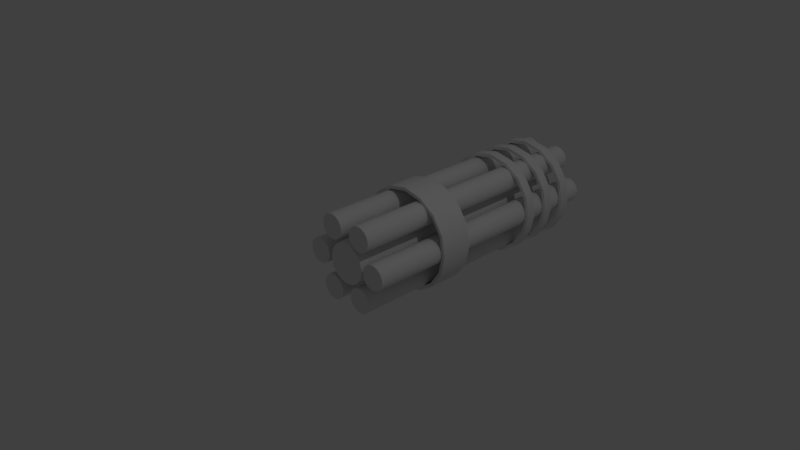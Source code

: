 # Source: TempChaingun.blend  (saved by Blender 2.79.0; exported with 4.5.12 LTS)
import bpy
from mathutils import Matrix  # noqa: F401  (used for matrix-valued properties, if any)

bpy.ops.wm.read_factory_settings(use_empty=True)
scene = bpy.context.scene
scene.name = 'Scene'

# ---- collections
col_collection_1 = bpy.data.collections.new('Collection 1'); scene.collection.children.link(col_collection_1)

# ---- node groups
ng_auto_smooth = bpy.data.node_groups.new('Auto Smooth', 'GeometryNodeTree')
_s = ng_auto_smooth.interface.new_socket(name='Geometry', in_out='OUTPUT', socket_type='NodeSocketGeometry')
_s = ng_auto_smooth.interface.new_socket(name='Geometry', in_out='INPUT', socket_type='NodeSocketGeometry')
_s = ng_auto_smooth.interface.new_socket(name='Angle', in_out='INPUT', socket_type='NodeSocketFloat')
_s.subtype = 'ANGLE'
_s.min_value = 0.0
_s.max_value = 3.142
ng_auto_smooth.is_modifier = True
_N = ng_auto_smooth.nodes; _L = ng_auto_smooth.links
n0 = _N.new('NodeGroupOutput'); n0.name = 'Group Output'; n0.location = (480, -100)
n1 = _N.new('NodeGroupInput'); n1.name = 'Group Input'; n1.location = (-420, -300)
n2 = _N.new('NodeGroupInput'); n2.name = 'Group Input.001'; n2.location = (-60, -100)
n3 = _N.new('GeometryNodeSetShadeSmooth'); n3.name = 'Set Shade Smooth'; n3.location = (120, -100)
n3.domain = 'EDGE'
n4 = _N.new('GeometryNodeSetShadeSmooth'); n4.name = 'Set Shade Smooth.001'; n4.location = (300, -100)
n5 = _N.new('GeometryNodeInputMeshEdgeAngle'); n5.name = 'Edge Angle'; n5.location = (-420, -220)
n6 = _N.new('GeometryNodeInputEdgeSmooth'); n6.name = 'Is Edge Smooth'; n6.location = (-60, -160)
n7 = _N.new('GeometryNodeInputShadeSmooth'); n7.name = 'Is Face Smooth'; n7.location = (-240, -340)
n8 = _N.new('FunctionNodeBooleanMath'); n8.name = 'Boolean Math'; n8.location = (-60, -220)
n9 = _N.new('FunctionNodeCompare'); n9.name = 'Compare'; n9.location = (-240, -180)
n9.operation = 'LESS_EQUAL'
_L.new(n5.outputs[0], n9.inputs[0])
_L.new(n4.outputs[0], n0.inputs[0])
_L.new(n1.outputs[1], n9.inputs[1])
_L.new(n9.outputs[0], n8.inputs[0])
_L.new(n7.outputs[0], n8.inputs[1])
_L.new(n2.outputs[0], n3.inputs[0])
_L.new(n6.outputs[0], n3.inputs[1])
_L.new(n3.outputs[0], n4.inputs[0])
_L.new(n8.outputs[0], n3.inputs[2])
n0.is_active_output = True

# ---- world
world_world = bpy.data.worlds.new('World'); scene.world = world_world
world_world.color = (0.05088, 0.05088, 0.05088)
world_world.use_sun_shadow = False
world_world.sun_shadow_jitter_overblur = 0.0
world_world.cycles.sampling_method = 'MANUAL'

# ---- cameras
cam_camera = bpy.data.cameras.new('Camera')
cam_camera.clip_end = 100.0
cam_camera.lens = 35.0
cam_camera.sensor_width = 32.0
cam_camera.sensor_height = 18.0
cam_camera.ortho_scale = 7.314
cam_camera.dof.focus_distance = 0.0
cam_camera.dof.aperture_fstop = 128.0

# ---- lights
light_lamp = bpy.data.lights.new('Lamp', 'POINT')
light_lamp.transmission_factor = 0.0
light_lamp.cutoff_distance = 30.0
light_lamp.energy = 100.0
light_lamp.shadow_buffer_clip_start = 1.001
light_lamp.shadow_soft_size = 0.1
light_lamp.shadow_maximum_resolution = 0.006
light_lamp.use_absolute_resolution = True

# ---- meshes
me_cylinder = bpy.data.meshes.new('Cylinder')
me_cylinder.from_pydata([(-0.2515, -0.3904, 0.4357), (-0.2515, 3.509, 0.6125), (-0.2515, -0.3904, 0.6125), (-0.2008, 3.509, 0.5582), (-0.1839, -0.3904, 0.599), (-0.1265, 3.509, 0.5607), (-0.1265, -0.3904, 0.5607), (-0.129, 3.509, 0.4864), (-0.08817, -0.3904, 0.5033), (-0.07472, 3.509, 0.4357), (-0.07472, -0.3904, 0.4357), (-0.129, 3.509, 0.3849), (-0.08817, -0.3904, 0.368), (-0.1265, 3.509, 0.3106), (-0.1265, -0.3904, 0.3106), (-0.2008, 3.509, 0.3131), (-0.1839, -0.3904, 0.2723), (-0.2515, 3.509, 0.2588), (-0.2515, -0.3904, 0.2588), (-0.3023, 3.509, 0.3131), (-0.3192, -0.3904, 0.2723), (-0.3765, 3.509, 0.3106), (-0.3765, -0.3904, 0.3106), (-0.374, 3.509, 0.3849), (-0.4149, -0.3904, 0.368), (-0.4283, 3.509, 0.4357), (-0.4283, -0.3904, 0.4357), (-0.374, 3.509, 0.4864), (-0.4149, -0.3904, 0.5033), (-0.3765, 3.509, 0.5607), (-0.3765, -0.3904, 0.5607), (-0.3023, 3.509, 0.5582), (-0.3192, -0.3904, 0.599), (-0.2515, 3.509, 0.5683), (-0.1839, 3.509, 0.599), (-0.1578, 3.509, 0.5294), (-0.08817, 3.509, 0.5033), (-0.1189, 3.509, 0.4357), (-0.08817, 3.509, 0.368), (-0.1578, 3.509, 0.3419), (-0.1839, 3.509, 0.2723), (-0.2515, 3.509, 0.303), (-0.3192, 3.509, 0.2723), (-0.3453, 3.509, 0.3419), (-0.4149, 3.509, 0.368), (-0.3841, 3.509, 0.4357), (-0.4149, 3.509, 0.5033), (-0.3453, 3.509, 0.5294), (-0.3192, 3.509, 0.599), (-0.2515, -0.2735, 0.4357), (-0.2008, -0.2735, 0.5582), (-0.129, -0.2735, 0.4864), (-0.129, -0.2735, 0.3849), (-0.2008, -0.2735, 0.3131), (-0.3023, -0.2735, 0.3131), (-0.374, -0.2735, 0.3849), (-0.374, -0.2735, 0.4864), (-0.3023, -0.2735, 0.5582), (-0.2515, -0.2735, 0.5683), (-0.1578, -0.2735, 0.5294), (-0.1189, -0.2735, 0.4357), (-0.1578, -0.2735, 0.3419), (-0.2515, -0.2735, 0.303), (-0.3453, -0.2735, 0.3419), (-0.3841, -0.2735, 0.4357), (-0.3453, -0.2735, 0.5294), (0.2515, -0.3904, 0.4357), (0.4046, 3.509, 0.5241), (0.4046, -0.3904, 0.5241), (0.383, 3.509, 0.453), (0.4268, -0.3904, 0.4587), (0.4223, 3.509, 0.3899), (0.4223, -0.3904, 0.3899), (0.3567, 3.509, 0.3549), (0.3918, -0.3904, 0.328), (0.3399, 3.509, 0.2825), (0.3399, -0.3904, 0.2825), (0.2688, 3.509, 0.3042), (0.2746, -0.3904, 0.2604), (0.2058, 3.509, 0.2649), (0.2058, -0.3904, 0.2649), (0.1708, 3.509, 0.3304), (0.1439, -0.3904, 0.2954), (0.0984, 3.509, 0.3472), (0.0984, -0.3904, 0.3472), (0.12, 3.509, 0.4183), (0.07623, -0.3904, 0.4126), (0.08074, 3.509, 0.4814), (0.08074, -0.3904, 0.4814), (0.1463, 3.509, 0.5164), (0.1113, -0.3904, 0.5433), (0.1631, 3.509, 0.5888), (0.1631, -0.3904, 0.5888), (0.2342, 3.509, 0.5671), (0.2284, -0.3904, 0.6109), (0.2973, 3.509, 0.6064), (0.2973, -0.3904, 0.6064), (0.3323, 3.509, 0.5409), (0.3592, -0.3904, 0.5759), (0.3664, 3.509, 0.502), (0.4268, 3.509, 0.4587), (0.3796, 3.509, 0.4013), (0.3918, 3.509, 0.328), (0.3178, 3.509, 0.3208), (0.2746, 3.509, 0.2604), (0.2172, 3.509, 0.3076), (0.1439, 3.509, 0.2954), (0.1367, 3.509, 0.3693), (0.07623, 3.509, 0.4126), (0.1234, 3.509, 0.47), (0.1113, 3.509, 0.5433), (0.1852, 3.509, 0.5505), (0.2284, 3.509, 0.6109), (0.2858, 3.509, 0.5637), (0.3592, 3.509, 0.5759), (0.2515, -0.2735, 0.4357), (0.383, -0.2735, 0.453), (0.3567, -0.2735, 0.3549), (0.2688, -0.2735, 0.3042), (0.1708, -0.2735, 0.3304), (0.12, -0.2735, 0.4183), (0.1463, -0.2735, 0.5164), (0.2342, -0.2735, 0.5671), (0.3323, -0.2735, 0.5409), (0.3664, -0.2735, 0.502), (0.3796, -0.2735, 0.4013), (0.3178, -0.2735, 0.3208), (0.2172, -0.2735, 0.3076), (0.1367, -0.2735, 0.3693), (0.1234, -0.2735, 0.47), (0.1852, -0.2735, 0.5505), (0.2858, -0.2735, 0.5637), (0.503, -0.3904, 5.622e-07), (0.6562, 3.509, -0.0884), (0.6562, -0.3904, -0.0884), (0.5838, 3.509, -0.1052), (0.6107, -0.3904, -0.1403), (0.5488, 3.509, -0.1708), (0.5488, -0.3904, -0.1708), (0.4857, 3.509, -0.1315), (0.48, -0.3904, -0.1753), (0.4146, 3.509, -0.1531), (0.4146, -0.3904, -0.1531), (0.3978, 3.509, -0.08073), (0.3628, -0.3904, -0.1076), (0.3323, 3.509, -0.04576), (0.3323, -0.3904, -0.04576), (0.3716, 3.509, 0.01731), (0.3278, -0.3904, 0.02308), (0.3499, 3.509, 0.0884), (0.3499, -0.3904, 0.0884), (0.4223, 3.509, 0.1052), (0.3954, -0.3904, 0.1403), (0.4573, 3.509, 0.1708), (0.4573, -0.3904, 0.1708), (0.5204, 3.509, 0.1315), (0.5261, -0.3904, 0.1753), (0.5915, 3.509, 0.1531), (0.5915, -0.3904, 0.1531), (0.6083, 3.509, 0.08073), (0.6433, -0.3904, 0.1076), (0.6738, 3.509, 0.04576), (0.6738, -0.3904, 0.04576), (0.6345, 3.509, -0.01731), (0.6783, -0.3904, -0.02308), (0.6179, 3.509, -0.0663), (0.6107, 3.509, -0.1403), (0.5374, 3.509, -0.1281), (0.48, 3.509, -0.1753), (0.4367, 3.509, -0.1148), (0.3628, 3.509, -0.1076), (0.375, 3.509, -0.03432), (0.3278, 3.509, 0.02308), (0.3882, 3.509, 0.06631), (0.3954, 3.509, 0.1403), (0.4687, 3.509, 0.1281), (0.5261, 3.509, 0.1753), (0.5694, 3.509, 0.1148), (0.6433, 3.509, 0.1076), (0.6311, 3.509, 0.03432), (0.6783, 3.509, -0.02308), (0.503, -0.2735, 1.034e-06), (0.5838, -0.2735, -0.1052), (0.4857, -0.2735, -0.1315), (0.3978, -0.2735, -0.08073), (0.3716, -0.2735, 0.01731), (0.4223, -0.2735, 0.1052), (0.5204, -0.2735, 0.1315), (0.6083, -0.2735, 0.08073), (0.6345, -0.2735, -0.01731), (0.6179, -0.2735, -0.0663), (0.5374, -0.2735, -0.1281), (0.4367, -0.2735, -0.1148), (0.375, -0.2735, -0.03432), (0.3882, -0.2735, 0.06631), (0.4687, -0.2735, 0.1281), (0.5694, -0.2735, 0.1148), (0.6311, -0.2735, 0.03432), (0.2515, -0.3904, -0.4357), (0.2515, 3.509, -0.6125), (0.2515, -0.3904, -0.6125), (0.2008, 3.509, -0.5582), (0.1839, -0.3904, -0.599), (0.1265, 3.509, -0.5607), (0.1265, -0.3904, -0.5607), (0.129, 3.509, -0.4864), (0.08817, -0.3904, -0.5033), (0.07472, 3.509, -0.4357), (0.07472, -0.3904, -0.4357), (0.129, 3.509, -0.3849), (0.08817, -0.3904, -0.368), (0.1265, 3.509, -0.3106), (0.1265, -0.3904, -0.3106), (0.2008, 3.509, -0.3131), (0.1839, -0.3904, -0.2723), (0.2515, 3.509, -0.2588), (0.2515, -0.3904, -0.2588), (0.3023, 3.509, -0.3131), (0.3192, -0.3904, -0.2723), (0.3765, 3.509, -0.3106), (0.3765, -0.3904, -0.3106), (0.374, 3.509, -0.3849), (0.4149, -0.3904, -0.368), (0.4283, 3.509, -0.4357), (0.4283, -0.3904, -0.4357), (0.374, 3.509, -0.4864), (0.4149, -0.3904, -0.5033), (0.3765, 3.509, -0.5607), (0.3765, -0.3904, -0.5607), (0.3023, 3.509, -0.5582), (0.3192, -0.3904, -0.599), (0.2515, 3.509, -0.5683), (0.1839, 3.509, -0.599), (0.1578, 3.509, -0.5294), (0.08817, 3.509, -0.5033), (0.1189, 3.509, -0.4357), (0.08817, 3.509, -0.368), (0.1578, 3.509, -0.3419), (0.1839, 3.509, -0.2723), (0.2515, 3.509, -0.303), (0.3192, 3.509, -0.2723), (0.3453, 3.509, -0.3419), (0.4149, 3.509, -0.368), (0.3841, 3.509, -0.4357), (0.4149, 3.509, -0.5033), (0.3453, 3.509, -0.5294), (0.3192, 3.509, -0.599), (0.2515, -0.2735, -0.4357), (0.2008, -0.2735, -0.5582), (0.129, -0.2735, -0.4864), (0.129, -0.2735, -0.3849), (0.2008, -0.2735, -0.3131), (0.3023, -0.2735, -0.3131), (0.374, -0.2735, -0.3849), (0.374, -0.2735, -0.4864), (0.3023, -0.2735, -0.5582), (0.2515, -0.2735, -0.5683), (0.1578, -0.2735, -0.5294), (0.1189, -0.2735, -0.4357), (0.1578, -0.2735, -0.3419), (0.2515, -0.2735, -0.303), (0.3453, -0.2735, -0.3419), (0.3841, -0.2735, -0.4357), (0.3453, -0.2735, -0.5294), (-0.2515, -0.3904, -0.4357), (-0.4046, 3.509, -0.5241), (-0.4046, -0.3904, -0.5241), (-0.383, 3.509, -0.453), (-0.4268, -0.3904, -0.4587), (-0.4223, 3.509, -0.3899), (-0.4223, -0.3904, -0.3899), (-0.3567, 3.509, -0.3549), (-0.3918, -0.3904, -0.328), (-0.3399, 3.509, -0.2825), (-0.3399, -0.3904, -0.2825), (-0.2688, 3.509, -0.3042), (-0.2746, -0.3904, -0.2604), (-0.2058, 3.509, -0.2649), (-0.2058, -0.3904, -0.2649), (-0.1708, 3.509, -0.3304), (-0.1439, -0.3904, -0.2954), (-0.0984, 3.509, -0.3472), (-0.0984, -0.3904, -0.3472), (-0.12, 3.509, -0.4183), (-0.07623, -0.3904, -0.4126), (-0.08074, 3.509, -0.4814), (-0.08074, -0.3904, -0.4814), (-0.1463, 3.509, -0.5164), (-0.1113, -0.3904, -0.5433), (-0.1631, 3.509, -0.5888), (-0.1631, -0.3904, -0.5888), (-0.2342, 3.509, -0.5671), (-0.2284, -0.3904, -0.6109), (-0.2973, 3.509, -0.6064), (-0.2973, -0.3904, -0.6064), (-0.3323, 3.509, -0.5409), (-0.3592, -0.3904, -0.5759), (-0.3664, 3.509, -0.502), (-0.4268, 3.509, -0.4587), (-0.3796, 3.509, -0.4013), (-0.3918, 3.509, -0.328), (-0.3178, 3.509, -0.3208), (-0.2746, 3.509, -0.2604), (-0.2172, 3.509, -0.3076), (-0.1439, 3.509, -0.2954), (-0.1367, 3.509, -0.3693), (-0.07623, 3.509, -0.4126), (-0.1234, 3.509, -0.47), (-0.1113, 3.509, -0.5433), (-0.1852, 3.509, -0.5505), (-0.2284, 3.509, -0.6109), (-0.2858, 3.509, -0.5637), (-0.3592, 3.509, -0.5759), (-0.2515, -0.2735, -0.4357), (-0.383, -0.2735, -0.453), (-0.3567, -0.2735, -0.3549), (-0.2688, -0.2735, -0.3042), (-0.1708, -0.2735, -0.3304), (-0.12, -0.2735, -0.4183), (-0.1463, -0.2735, -0.5164), (-0.2342, -0.2735, -0.5671), (-0.3323, -0.2735, -0.5409), (-0.3664, -0.2735, -0.502), (-0.3796, -0.2735, -0.4013), (-0.3178, -0.2735, -0.3208), (-0.2172, -0.2735, -0.3076), (-0.1367, -0.2735, -0.3693), (-0.1234, -0.2735, -0.47), (-0.1852, -0.2735, -0.5505), (-0.2858, -0.2735, -0.5637), (-0.503, -0.3904, -4.947e-07), (-0.6562, 3.509, 0.0884), (-0.6562, -0.3904, 0.0884), (-0.5838, 3.509, 0.1052), (-0.6107, -0.3904, 0.1403), (-0.5488, 3.509, 0.1708), (-0.5488, -0.3904, 0.1708), (-0.4857, 3.509, 0.1315), (-0.48, -0.3904, 0.1753), (-0.4146, 3.509, 0.1531), (-0.4146, -0.3904, 0.1531), (-0.3978, 3.509, 0.08073), (-0.3628, -0.3904, 0.1076), (-0.3323, 3.509, 0.04576), (-0.3323, -0.3904, 0.04576), (-0.3716, 3.509, -0.01731), (-0.3278, -0.3904, -0.02308), (-0.3499, 3.509, -0.0884), (-0.3499, -0.3904, -0.0884), (-0.4223, 3.509, -0.1052), (-0.3954, -0.3904, -0.1403), (-0.4573, 3.509, -0.1708), (-0.4573, -0.3904, -0.1708), (-0.5204, 3.509, -0.1315), (-0.5261, -0.3904, -0.1753), (-0.5915, 3.509, -0.1531), (-0.5915, -0.3904, -0.1531), (-0.6083, 3.509, -0.08073), (-0.6433, -0.3904, -0.1076), (-0.6738, 3.509, -0.04576), (-0.6738, -0.3904, -0.04576), (-0.6345, 3.509, 0.01731), (-0.6783, -0.3904, 0.02308), (-0.6179, 3.509, 0.0663), (-0.6107, 3.509, 0.1403), (-0.5374, 3.509, 0.1281), (-0.48, 3.509, 0.1753), (-0.4367, 3.509, 0.1148), (-0.3628, 3.509, 0.1076), (-0.375, 3.509, 0.03432), (-0.3278, 3.509, -0.02308), (-0.3882, 3.509, -0.06631), (-0.3954, 3.509, -0.1403), (-0.4687, 3.509, -0.1281), (-0.5261, 3.509, -0.1753), (-0.5694, 3.509, -0.1148), (-0.6433, 3.509, -0.1076), (-0.6311, 3.509, -0.03432), (-0.6783, 3.509, 0.02308), (-0.503, -0.2735, -9.67e-07), (-0.5838, -0.2735, 0.1052), (-0.4857, -0.2735, 0.1315), (-0.3978, -0.2735, 0.08073), (-0.3716, -0.2735, -0.01731), (-0.4223, -0.2735, -0.1052), (-0.5204, -0.2735, -0.1315), (-0.6083, -0.2735, -0.08073), (-0.6345, -0.2735, 0.01731), (-0.6179, -0.2735, 0.0663), (-0.5374, -0.2735, 0.1281), (-0.4367, -0.2735, 0.1148), (-0.375, -0.2735, 0.03432), (-0.3882, -0.2735, -0.06631), (-0.4687, -0.2735, -0.1281), (-0.5694, -0.2735, -0.1148), (-0.6311, -0.2735, -0.03432), (1.072e-07, 3.357, 5.804e-08), (1.072e-07, -0.3841, 2.352e-08), (1.072e-07, 3.357, 0.2896), (1.072e-07, -0.3841, 0.2896), (0.1108, 3.357, 0.2676), (0.1108, -0.3841, 0.2676), (0.2048, 3.357, 0.2048), (0.2048, -0.3841, 0.2048), (0.2676, 3.357, 0.1108), (0.2676, -0.3841, 0.1108), (0.2896, 3.357, 2.352e-08), (0.2896, -0.3841, -1.101e-08), (0.2676, 3.357, -0.1108), (0.2676, -0.3841, -0.1108), (0.2048, 3.357, -0.2048), (0.2048, -0.3841, -0.2048), (0.1108, 3.357, -0.2676), (0.1108, -0.3841, -0.2676), (1.509e-07, 3.357, -0.2896), (1.509e-07, -0.3841, -0.2896), (-0.1108, 3.357, -0.2676), (-0.1108, -0.3841, -0.2676), (-0.2048, 3.357, -0.2048), (-0.2048, -0.3841, -0.2048), (-0.2676, 3.357, -0.1108), (-0.2676, -0.3841, -0.1108), (-0.2896, 3.357, 5.804e-08), (-0.2896, -0.3841, 2.352e-08), (-0.2676, 3.357, 0.1108), (-0.2676, -0.3841, 0.1108), (-0.2048, 3.357, 0.2048), (-0.2048, -0.3841, 0.2048), (-0.1108, 3.357, 0.2676), (-0.1108, -0.3841, 0.2676), (-1.431e-07, 2.68, 0.6902), (-1.493e-07, 2.825, 0.6902), (-1.493e-07, 3.203, 0.6902), (-1.431e-07, 3.057, 0.6902), (0.2641, 3.203, 0.6377), (0.2641, 3.057, 0.6377), (0.4881, 3.203, 0.4881), (0.4881, 3.057, 0.4881), (0.6377, 3.203, 0.2641), (0.6807, 3.057, 0.282), (0.7368, 3.203, 7.47e-09), (0.7368, 3.057, -1.65e-07), (0.6807, 3.203, -0.282), (0.6807, 3.057, -0.282), (0.521, 3.203, -0.521), (0.521, 3.057, -0.521), (0.282, 3.203, -0.6807), (0.282, 3.057, -0.6807), (1.532e-07, 3.203, -0.7368), (1.532e-07, 3.057, -0.7368), (-0.282, 3.203, -0.6807), (-0.282, 3.057, -0.6807), (-0.521, 3.203, -0.521), (-0.521, 3.057, -0.521), (-0.6807, 3.203, -0.282), (-0.6807, 3.057, -0.282), (-0.7368, 3.203, 1.127e-07), (-0.7368, 3.057, -4.482e-08), (-0.6807, 3.203, 0.282), (-0.6807, 3.057, 0.282), (-0.521, 3.203, 0.521), (-0.521, 3.057, 0.521), (-0.282, 3.203, 0.6807), (-0.282, 3.057, 0.6807), (0.521, 3.203, 0.521), (0.6807, 3.203, 0.282), (0.521, 3.057, 0.521), (0.282, 3.057, 0.6807), (0.282, 3.203, 0.6807), (-1.419e-07, 3.057, 0.7368), (-1.419e-07, 3.203, 0.7368), (0.6377, 3.057, 0.2641), (0.6902, 3.203, 1.244e-08), (0.6902, 3.057, -1.612e-07), (0.6377, 3.203, -0.2641), (0.6377, 3.057, -0.2641), (0.4881, 3.203, -0.4881), (0.4881, 3.057, -0.4881), (0.2641, 3.203, -0.6377), (0.2641, 3.057, -0.6377), (9.101e-08, 3.203, -0.6902), (2.092e-07, 3.057, -0.6902), (-0.2641, 3.203, -0.6377), (-0.2641, 3.057, -0.6377), (-0.4881, 3.203, -0.4881), (-0.4881, 3.057, -0.4881), (-0.6377, 3.203, -0.2641), (-0.6377, 3.057, -0.2641), (-0.6902, 3.203, 9.281e-08), (-0.6902, 3.057, -3.111e-08), (-0.6377, 3.203, 0.2641), (-0.6377, 3.057, 0.2641), (-0.4881, 3.203, 0.4881), (-0.4881, 3.057, 0.4881), (-0.2641, 3.203, 0.6377), (-0.2641, 3.057, 0.6377), (0.2641, 2.825, 0.6377), (0.2641, 2.68, 0.6377), (0.4881, 2.825, 0.4881), (0.4881, 2.68, 0.4881), (0.6377, 2.825, 0.2641), (0.6807, 2.68, 0.282), (0.7368, 2.825, 7.47e-09), (0.7368, 2.68, -1.65e-07), (0.6807, 2.825, -0.282), (0.6807, 2.68, -0.282), (0.521, 2.825, -0.521), (0.521, 2.68, -0.521), (0.282, 2.825, -0.6807), (0.282, 2.68, -0.6807), (1.532e-07, 2.825, -0.7368), (1.532e-07, 2.68, -0.7368), (-0.282, 2.825, -0.6807), (-0.282, 2.68, -0.6807), (-0.521, 2.825, -0.521), (-0.521, 2.68, -0.521), (-0.6807, 2.825, -0.282), (-0.6807, 2.68, -0.282), (-0.7368, 2.825, 1.127e-07), (-0.7368, 2.68, -4.482e-08), (-0.6807, 2.825, 0.282), (-0.6807, 2.68, 0.282), (-0.521, 2.825, 0.521), (-0.521, 2.68, 0.521), (-0.282, 2.825, 0.6807), (-0.282, 2.68, 0.6807), (0.521, 2.825, 0.521), (0.6807, 2.825, 0.282), (0.521, 2.68, 0.521), (0.282, 2.68, 0.6807), (0.282, 2.825, 0.6807), (-1.419e-07, 2.68, 0.7368), (-1.419e-07, 2.825, 0.7368), (0.6377, 2.68, 0.2641), (0.6902, 2.825, 1.244e-08), (0.6902, 2.68, -1.612e-07), (0.6377, 2.825, -0.2641), (0.6377, 2.68, -0.2641), (0.4881, 2.825, -0.4881), (0.4881, 2.68, -0.4881), (0.2641, 2.825, -0.6377), (0.2641, 2.68, -0.6377), (9.101e-08, 2.825, -0.6902), (2.092e-07, 2.68, -0.6902), (-0.2641, 2.825, -0.6377), (-0.2641, 2.68, -0.6377), (-0.4881, 2.825, -0.4881), (-0.4881, 2.68, -0.4881), (-0.6377, 2.825, -0.2641), (-0.6377, 2.68, -0.2641), (-0.6902, 2.825, 9.281e-08), (-0.6902, 2.68, -3.111e-08), (-0.6377, 2.825, 0.2641), (-0.6377, 2.68, 0.2641), (-0.4881, 2.825, 0.4881), (-0.4881, 2.68, 0.4881), (-0.2641, 2.825, 0.6377), (-0.2641, 2.68, 0.6377), (-1.431e-07, 2.303, 0.6902), (-1.493e-07, 2.448, 0.6902), (0.2641, 2.448, 0.6377), (0.2641, 2.303, 0.6377), (0.4881, 2.448, 0.4881), (0.4881, 2.303, 0.4881), (0.6377, 2.448, 0.2641), (0.6807, 2.303, 0.282), (0.7368, 2.448, 7.47e-09), (0.7368, 2.303, -1.65e-07), (0.6807, 2.448, -0.282), (0.6807, 2.303, -0.282), (0.521, 2.448, -0.521), (0.521, 2.303, -0.521), (0.282, 2.448, -0.6807), (0.282, 2.303, -0.6807), (1.532e-07, 2.448, -0.7368), (1.532e-07, 2.303, -0.7368), (-0.282, 2.448, -0.6807), (-0.282, 2.303, -0.6807), (-0.521, 2.448, -0.521), (-0.521, 2.303, -0.521), (-0.6807, 2.448, -0.282), (-0.6807, 2.303, -0.282), (-0.7368, 2.448, 1.127e-07), (-0.7368, 2.303, -4.482e-08), (-0.6807, 2.448, 0.282), (-0.6807, 2.303, 0.282), (-0.521, 2.448, 0.521), (-0.521, 2.303, 0.521), (-0.282, 2.448, 0.6807), (-0.282, 2.303, 0.6807), (0.521, 2.448, 0.521), (0.6807, 2.448, 0.282), (0.521, 2.303, 0.521), (0.282, 2.303, 0.6807), (0.282, 2.448, 0.6807), (-1.419e-07, 2.303, 0.7368), (-1.419e-07, 2.448, 0.7368), (0.6377, 2.303, 0.2641), (0.6902, 2.448, 1.244e-08), (0.6902, 2.303, -1.612e-07), (0.6377, 2.448, -0.2641), (0.6377, 2.303, -0.2641), (0.4881, 2.448, -0.4881), (0.4881, 2.303, -0.4881), (0.2641, 2.448, -0.6377), (0.2641, 2.303, -0.6377), (9.101e-08, 2.448, -0.6902), (2.092e-07, 2.303, -0.6902), (-0.2641, 2.448, -0.6377), (-0.2641, 2.303, -0.6377), (-0.4881, 2.448, -0.4881), (-0.4881, 2.303, -0.4881), (-0.6377, 2.448, -0.2641), (-0.6377, 2.303, -0.2641), (-0.6902, 2.448, 9.281e-08), (-0.6902, 2.303, -3.111e-08), (-0.6377, 2.448, 0.2641), (-0.6377, 2.303, 0.2641), (-0.4881, 2.448, 0.4881), (-0.4881, 2.303, 0.4881), (-0.2641, 2.448, 0.6377), (-0.2641, 2.303, 0.6377), (-1.431e-07, 0.6314, 0.6902), (-1.493e-07, 1.101, 0.6902), (0.2641, 1.101, 0.6377), (0.2641, 0.6314, 0.6377), (0.4881, 1.101, 0.4881), (0.4881, 0.6314, 0.4881), (0.6377, 1.101, 0.2641), (0.6807, 0.6314, 0.282), (0.7368, 1.101, 7.47e-09), (0.7368, 0.6314, -1.65e-07), (0.6807, 1.101, -0.282), (0.6807, 0.6314, -0.282), (0.521, 1.101, -0.521), (0.521, 0.6314, -0.521), (0.282, 1.101, -0.6807), (0.282, 0.6314, -0.6807), (1.532e-07, 1.101, -0.7368), (1.532e-07, 0.6314, -0.7368), (-0.282, 1.101, -0.6807), (-0.282, 0.6314, -0.6807), (-0.521, 1.101, -0.521), (-0.521, 0.6314, -0.521), (-0.6807, 1.101, -0.282), (-0.6807, 0.6314, -0.282), (-0.7368, 1.101, 1.127e-07), (-0.7368, 0.6314, -4.482e-08), (-0.6807, 1.101, 0.282), (-0.6807, 0.6314, 0.282), (-0.521, 1.101, 0.521), (-0.521, 0.6314, 0.521), (-0.282, 1.101, 0.6807), (-0.282, 0.6314, 0.6807), (0.521, 1.101, 0.521), (0.6807, 1.101, 0.282), (0.521, 0.6314, 0.521), (0.282, 0.6314, 0.6807), (0.282, 1.101, 0.6807), (-1.419e-07, 0.6314, 0.7368), (-1.419e-07, 1.101, 0.7368), (0.6377, 0.6314, 0.2641), (0.6902, 1.101, 1.244e-08), (0.6902, 0.6314, -1.612e-07), (0.6377, 1.101, -0.2641), (0.6377, 0.6314, -0.2641), (0.4881, 1.101, -0.4881), (0.4881, 0.6314, -0.4881), (0.2641, 1.101, -0.6377), (0.2641, 0.6314, -0.6377), (9.101e-08, 1.101, -0.6902), (2.092e-07, 0.6314, -0.6902), (-0.2641, 1.101, -0.6377), (-0.2641, 0.6314, -0.6377), (-0.4881, 1.101, -0.4881), (-0.4881, 0.6314, -0.4881), (-0.6377, 1.101, -0.2641), (-0.6377, 0.6314, -0.2641), (-0.6902, 1.101, 9.281e-08), (-0.6902, 0.6314, -3.111e-08), (-0.6377, 1.101, 0.2641), (-0.6377, 0.6314, 0.2641), (-0.4881, 1.101, 0.4881), (-0.4881, 0.6314, 0.4881), (-0.2641, 1.101, 0.6377), (-0.2641, 0.6314, 0.6377)], [], [(0, 6, 4, 2), (15, 41, 62, 53), (1, 2, 4, 34), (34, 4, 6, 5), (0, 10, 8, 6), (47, 31, 57, 65), (5, 6, 8, 36), (36, 8, 10, 9), (0, 14, 12, 10), (39, 15, 53, 61), (9, 10, 12, 38), (38, 12, 14, 13), (0, 18, 16, 14), (27, 47, 65, 56), (13, 14, 16, 40), (40, 16, 18, 17), (0, 22, 20, 18), (11, 39, 61, 52), (17, 18, 20, 42), (42, 20, 22, 21), (0, 26, 24, 22), (45, 27, 56, 64), (21, 22, 24, 44), (44, 24, 26, 25), (0, 30, 28, 26), (37, 11, 52, 60), (25, 26, 28, 46), (46, 28, 30, 29), (0, 2, 32, 30), (29, 30, 32, 48), (48, 32, 2, 1), (23, 45, 64, 55), (3, 33, 1, 34), (35, 3, 34, 5), (7, 35, 5, 36), (37, 7, 36, 9), (11, 37, 9, 38), (39, 11, 38, 13), (15, 39, 13, 40), (41, 15, 40, 17), (19, 41, 17, 42), (43, 19, 42, 21), (23, 43, 21, 44), (45, 23, 44, 25), (27, 45, 25, 46), (47, 27, 46, 29), (31, 47, 29, 48), (33, 31, 48, 1), (51, 60, 49, 59), (52, 61, 49, 60), (53, 62, 49, 61), (54, 63, 49, 62), (55, 64, 49, 63), (56, 65, 49, 64), (57, 58, 49, 65), (50, 59, 49, 58), (33, 3, 50, 58), (31, 33, 58, 57), (41, 19, 54, 62), (3, 35, 59, 50), (19, 43, 63, 54), (35, 7, 51, 59), (43, 23, 55, 63), (7, 37, 60, 51), (66, 72, 70, 68), (81, 107, 128, 119), (67, 68, 70, 100), (100, 70, 72, 71), (66, 76, 74, 72), (113, 97, 123, 131), (71, 72, 74, 102), (102, 74, 76, 75), (66, 80, 78, 76), (105, 81, 119, 127), (75, 76, 78, 104), (104, 78, 80, 79), (66, 84, 82, 80), (93, 113, 131, 122), (79, 80, 82, 106), (106, 82, 84, 83), (66, 88, 86, 84), (77, 105, 127, 118), (83, 84, 86, 108), (108, 86, 88, 87), (66, 92, 90, 88), (111, 93, 122, 130), (87, 88, 90, 110), (110, 90, 92, 91), (66, 96, 94, 92), (103, 77, 118, 126), (91, 92, 94, 112), (112, 94, 96, 95), (66, 68, 98, 96), (95, 96, 98, 114), (114, 98, 68, 67), (89, 111, 130, 121), (69, 99, 67, 100), (101, 69, 100, 71), (73, 101, 71, 102), (103, 73, 102, 75), (77, 103, 75, 104), (105, 77, 104, 79), (81, 105, 79, 106), (107, 81, 106, 83), (85, 107, 83, 108), (109, 85, 108, 87), (89, 109, 87, 110), (111, 89, 110, 91), (93, 111, 91, 112), (113, 93, 112, 95), (97, 113, 95, 114), (99, 97, 114, 67), (117, 126, 115, 125), (118, 127, 115, 126), (119, 128, 115, 127), (120, 129, 115, 128), (121, 130, 115, 129), (122, 131, 115, 130), (123, 124, 115, 131), (116, 125, 115, 124), (99, 69, 116, 124), (97, 99, 124, 123), (107, 85, 120, 128), (69, 101, 125, 116), (85, 109, 129, 120), (101, 73, 117, 125), (109, 89, 121, 129), (73, 103, 126, 117), (132, 138, 136, 134), (147, 173, 194, 185), (133, 134, 136, 166), (166, 136, 138, 137), (132, 142, 140, 138), (179, 163, 189, 197), (137, 138, 140, 168), (168, 140, 142, 141), (132, 146, 144, 142), (171, 147, 185, 193), (141, 142, 144, 170), (170, 144, 146, 145), (132, 150, 148, 146), (159, 179, 197, 188), (145, 146, 148, 172), (172, 148, 150, 149), (132, 154, 152, 150), (143, 171, 193, 184), (149, 150, 152, 174), (174, 152, 154, 153), (132, 158, 156, 154), (177, 159, 188, 196), (153, 154, 156, 176), (176, 156, 158, 157), (132, 162, 160, 158), (169, 143, 184, 192), (157, 158, 160, 178), (178, 160, 162, 161), (132, 134, 164, 162), (161, 162, 164, 180), (180, 164, 134, 133), (155, 177, 196, 187), (135, 165, 133, 166), (167, 135, 166, 137), (139, 167, 137, 168), (169, 139, 168, 141), (143, 169, 141, 170), (171, 143, 170, 145), (147, 171, 145, 172), (173, 147, 172, 149), (151, 173, 149, 174), (175, 151, 174, 153), (155, 175, 153, 176), (177, 155, 176, 157), (159, 177, 157, 178), (179, 159, 178, 161), (163, 179, 161, 180), (165, 163, 180, 133), (183, 192, 181, 191), (184, 193, 181, 192), (185, 194, 181, 193), (186, 195, 181, 194), (187, 196, 181, 195), (188, 197, 181, 196), (189, 190, 181, 197), (182, 191, 181, 190), (165, 135, 182, 190), (163, 165, 190, 189), (173, 151, 186, 194), (135, 167, 191, 182), (151, 175, 195, 186), (167, 139, 183, 191), (175, 155, 187, 195), (139, 169, 192, 183), (198, 204, 202, 200), (213, 239, 260, 251), (199, 200, 202, 232), (232, 202, 204, 203), (198, 208, 206, 204), (245, 229, 255, 263), (203, 204, 206, 234), (234, 206, 208, 207), (198, 212, 210, 208), (237, 213, 251, 259), (207, 208, 210, 236), (236, 210, 212, 211), (198, 216, 214, 212), (225, 245, 263, 254), (211, 212, 214, 238), (238, 214, 216, 215), (198, 220, 218, 216), (209, 237, 259, 250), (215, 216, 218, 240), (240, 218, 220, 219), (198, 224, 222, 220), (243, 225, 254, 262), (219, 220, 222, 242), (242, 222, 224, 223), (198, 228, 226, 224), (235, 209, 250, 258), (223, 224, 226, 244), (244, 226, 228, 227), (198, 200, 230, 228), (227, 228, 230, 246), (246, 230, 200, 199), (221, 243, 262, 253), (201, 231, 199, 232), (233, 201, 232, 203), (205, 233, 203, 234), (235, 205, 234, 207), (209, 235, 207, 236), (237, 209, 236, 211), (213, 237, 211, 238), (239, 213, 238, 215), (217, 239, 215, 240), (241, 217, 240, 219), (221, 241, 219, 242), (243, 221, 242, 223), (225, 243, 223, 244), (245, 225, 244, 227), (229, 245, 227, 246), (231, 229, 246, 199), (249, 258, 247, 257), (250, 259, 247, 258), (251, 260, 247, 259), (252, 261, 247, 260), (253, 262, 247, 261), (254, 263, 247, 262), (255, 256, 247, 263), (248, 257, 247, 256), (231, 201, 248, 256), (229, 231, 256, 255), (239, 217, 252, 260), (201, 233, 257, 248), (217, 241, 261, 252), (233, 205, 249, 257), (241, 221, 253, 261), (205, 235, 258, 249), (264, 270, 268, 266), (279, 305, 326, 317), (265, 266, 268, 298), (298, 268, 270, 269), (264, 274, 272, 270), (311, 295, 321, 329), (269, 270, 272, 300), (300, 272, 274, 273), (264, 278, 276, 274), (303, 279, 317, 325), (273, 274, 276, 302), (302, 276, 278, 277), (264, 282, 280, 278), (291, 311, 329, 320), (277, 278, 280, 304), (304, 280, 282, 281), (264, 286, 284, 282), (275, 303, 325, 316), (281, 282, 284, 306), (306, 284, 286, 285), (264, 290, 288, 286), (309, 291, 320, 328), (285, 286, 288, 308), (308, 288, 290, 289), (264, 294, 292, 290), (301, 275, 316, 324), (289, 290, 292, 310), (310, 292, 294, 293), (264, 266, 296, 294), (293, 294, 296, 312), (312, 296, 266, 265), (287, 309, 328, 319), (267, 297, 265, 298), (299, 267, 298, 269), (271, 299, 269, 300), (301, 271, 300, 273), (275, 301, 273, 302), (303, 275, 302, 277), (279, 303, 277, 304), (305, 279, 304, 281), (283, 305, 281, 306), (307, 283, 306, 285), (287, 307, 285, 308), (309, 287, 308, 289), (291, 309, 289, 310), (311, 291, 310, 293), (295, 311, 293, 312), (297, 295, 312, 265), (315, 324, 313, 323), (316, 325, 313, 324), (317, 326, 313, 325), (318, 327, 313, 326), (319, 328, 313, 327), (320, 329, 313, 328), (321, 322, 313, 329), (314, 323, 313, 322), (297, 267, 314, 322), (295, 297, 322, 321), (305, 283, 318, 326), (267, 299, 323, 314), (283, 307, 327, 318), (299, 271, 315, 323), (307, 287, 319, 327), (271, 301, 324, 315), (330, 336, 334, 332), (345, 371, 392, 383), (331, 332, 334, 364), (364, 334, 336, 335), (330, 340, 338, 336), (377, 361, 387, 395), (335, 336, 338, 366), (366, 338, 340, 339), (330, 344, 342, 340), (369, 345, 383, 391), (339, 340, 342, 368), (368, 342, 344, 343), (330, 348, 346, 344), (357, 377, 395, 386), (343, 344, 346, 370), (370, 346, 348, 347), (330, 352, 350, 348), (341, 369, 391, 382), (347, 348, 350, 372), (372, 350, 352, 351), (330, 356, 354, 352), (375, 357, 386, 394), (351, 352, 354, 374), (374, 354, 356, 355), (330, 360, 358, 356), (367, 341, 382, 390), (355, 356, 358, 376), (376, 358, 360, 359), (330, 332, 362, 360), (359, 360, 362, 378), (378, 362, 332, 331), (353, 375, 394, 385), (333, 363, 331, 364), (365, 333, 364, 335), (337, 365, 335, 366), (367, 337, 366, 339), (341, 367, 339, 368), (369, 341, 368, 343), (345, 369, 343, 370), (371, 345, 370, 347), (349, 371, 347, 372), (373, 349, 372, 351), (353, 373, 351, 374), (375, 353, 374, 355), (357, 375, 355, 376), (377, 357, 376, 359), (361, 377, 359, 378), (363, 361, 378, 331), (381, 390, 379, 389), (382, 391, 379, 390), (383, 392, 379, 391), (384, 393, 379, 392), (385, 394, 379, 393), (386, 395, 379, 394), (387, 388, 379, 395), (380, 389, 379, 388), (363, 333, 380, 388), (361, 363, 388, 387), (371, 349, 384, 392), (333, 365, 389, 380), (349, 373, 393, 384), (365, 337, 381, 389), (373, 353, 385, 393), (337, 367, 390, 381), (397, 403, 401, 399), (404, 406, 396, 402), (398, 399, 401, 400), (542, 543, 541, 540), (540, 541, 539, 538), (400, 401, 403, 402), (397, 407, 405, 403), (408, 410, 396, 406), (402, 403, 405, 404), (440, 441, 443, 442), (512, 513, 515, 514), (404, 405, 407, 406), (397, 411, 409, 407), (412, 414, 396, 410), (406, 407, 409, 408), (538, 539, 537, 536), (465, 439, 441, 440), (408, 409, 411, 410), (397, 415, 413, 411), (416, 418, 396, 414), (410, 411, 413, 412), (536, 537, 535, 534), (510, 511, 513, 512), (412, 413, 415, 414), (397, 419, 417, 415), (420, 422, 396, 418), (414, 415, 417, 416), (464, 466, 439, 465), (534, 535, 533, 500), (416, 417, 419, 418), (397, 423, 421, 419), (424, 426, 396, 422), (418, 419, 421, 420), (500, 533, 499, 498), (468, 467, 466, 464), (420, 421, 423, 422), (397, 427, 425, 423), (428, 398, 396, 426), (422, 423, 425, 424), (508, 509, 511, 510), (506, 507, 509, 508), (424, 425, 427, 426), (397, 399, 429, 427), (504, 505, 507, 506), (426, 427, 429, 428), (470, 469, 467, 468), (532, 531, 529, 530), (428, 429, 399, 398), (400, 402, 396, 398), (442, 443, 445, 444), (530, 529, 528, 526), (526, 528, 501, 527), (444, 445, 447, 446), (527, 501, 503, 502), (502, 503, 505, 504), (446, 447, 449, 448), (438, 471, 437, 436), (472, 473, 471, 438), (448, 449, 451, 450), (474, 475, 473, 472), (476, 477, 475, 474), (450, 451, 453, 452), (478, 479, 477, 476), (480, 481, 479, 478), (452, 453, 455, 454), (482, 483, 481, 480), (484, 485, 483, 482), (454, 455, 457, 456), (486, 487, 485, 484), (488, 489, 487, 486), (456, 457, 459, 458), (490, 491, 489, 488), (492, 493, 491, 490), (458, 459, 461, 460), (494, 495, 493, 492), (432, 433, 495, 494), (460, 461, 463, 462), (434, 435, 433, 432), (436, 437, 435, 434), (462, 463, 469, 470), (438, 436, 464, 465), (435, 437, 466, 467), (436, 434, 468, 464), (433, 435, 467, 469), (434, 432, 470, 468), (437, 471, 439, 466), (472, 438, 465, 440), (471, 473, 441, 439), (474, 472, 440, 442), (473, 475, 443, 441), (476, 474, 442, 444), (475, 477, 445, 443), (478, 476, 444, 446), (477, 479, 447, 445), (480, 478, 446, 448), (479, 481, 449, 447), (482, 480, 448, 450), (481, 483, 451, 449), (484, 482, 450, 452), (483, 485, 453, 451), (486, 484, 452, 454), (485, 487, 455, 453), (488, 486, 454, 456), (487, 489, 457, 455), (490, 488, 456, 458), (489, 491, 459, 457), (492, 490, 458, 460), (491, 493, 461, 459), (494, 492, 460, 462), (493, 495, 463, 461), (432, 494, 462, 470), (495, 433, 469, 463), (514, 515, 517, 516), (544, 545, 543, 542), (546, 547, 545, 544), (516, 517, 519, 518), (548, 549, 547, 546), (550, 551, 549, 548), (518, 519, 521, 520), (552, 553, 551, 550), (554, 555, 553, 552), (520, 521, 523, 522), (556, 557, 555, 554), (431, 430, 557, 556), (522, 523, 525, 524), (496, 497, 430, 431), (498, 499, 497, 496), (524, 525, 531, 532), (500, 498, 526, 527), (497, 499, 528, 529), (498, 496, 530, 526), (430, 497, 529, 531), (496, 431, 532, 530), (499, 533, 501, 528), (534, 500, 527, 502), (533, 535, 503, 501), (536, 534, 502, 504), (535, 537, 505, 503), (538, 536, 504, 506), (537, 539, 507, 505), (540, 538, 506, 508), (539, 541, 509, 507), (542, 540, 508, 510), (541, 543, 511, 509), (544, 542, 510, 512), (543, 545, 513, 511), (546, 544, 512, 514), (545, 547, 515, 513), (548, 546, 514, 516), (547, 549, 517, 515), (550, 548, 516, 518), (549, 551, 519, 517), (552, 550, 518, 520), (551, 553, 521, 519), (554, 552, 520, 522), (553, 555, 523, 521), (556, 554, 522, 524), (555, 557, 525, 523), (431, 556, 524, 532), (557, 430, 531, 525), (606, 607, 605, 604), (604, 605, 603, 602), (576, 577, 579, 578), (602, 603, 601, 600), (600, 601, 599, 598), (574, 575, 577, 576), (598, 599, 597, 564), (564, 597, 563, 562), (572, 573, 575, 574), (570, 571, 573, 572), (568, 569, 571, 570), (596, 595, 593, 594), (594, 593, 592, 590), (590, 592, 565, 591), (591, 565, 567, 566), (566, 567, 569, 568), (578, 579, 581, 580), (608, 609, 607, 606), (610, 611, 609, 608), (580, 581, 583, 582), (612, 613, 611, 610), (614, 615, 613, 612), (582, 583, 585, 584), (616, 617, 615, 614), (618, 619, 617, 616), (584, 585, 587, 586), (620, 621, 619, 618), (559, 558, 621, 620), (586, 587, 589, 588), (560, 561, 558, 559), (562, 563, 561, 560), (588, 589, 595, 596), (564, 562, 590, 591), (561, 563, 592, 593), (562, 560, 594, 590), (558, 561, 593, 595), (560, 559, 596, 594), (563, 597, 565, 592), (598, 564, 591, 566), (597, 599, 567, 565), (600, 598, 566, 568), (599, 601, 569, 567), (602, 600, 568, 570), (601, 603, 571, 569), (604, 602, 570, 572), (603, 605, 573, 571), (606, 604, 572, 574), (605, 607, 575, 573), (608, 606, 574, 576), (607, 609, 577, 575), (610, 608, 576, 578), (609, 611, 579, 577), (612, 610, 578, 580), (611, 613, 581, 579), (614, 612, 580, 582), (613, 615, 583, 581), (616, 614, 582, 584), (615, 617, 585, 583), (618, 616, 584, 586), (617, 619, 587, 585), (620, 618, 586, 588), (619, 621, 589, 587), (559, 620, 588, 596), (621, 558, 595, 589), (670, 671, 669, 668), (668, 669, 667, 666), (640, 641, 643, 642), (666, 667, 665, 664), (664, 665, 663, 662), (638, 639, 641, 640), (662, 663, 661, 628), (628, 661, 627, 626), (636, 637, 639, 638), (634, 635, 637, 636), (632, 633, 635, 634), (660, 659, 657, 658), (658, 657, 656, 654), (654, 656, 629, 655), (655, 629, 631, 630), (630, 631, 633, 632), (642, 643, 645, 644), (672, 673, 671, 670), (674, 675, 673, 672), (644, 645, 647, 646), (676, 677, 675, 674), (678, 679, 677, 676), (646, 647, 649, 648), (680, 681, 679, 678), (682, 683, 681, 680), (648, 649, 651, 650), (684, 685, 683, 682), (623, 622, 685, 684), (650, 651, 653, 652), (624, 625, 622, 623), (626, 627, 625, 624), (652, 653, 659, 660), (628, 626, 654, 655), (625, 627, 656, 657), (626, 624, 658, 654), (622, 625, 657, 659), (624, 623, 660, 658), (627, 661, 629, 656), (662, 628, 655, 630), (661, 663, 631, 629), (664, 662, 630, 632), (663, 665, 633, 631), (666, 664, 632, 634), (665, 667, 635, 633), (668, 666, 634, 636), (667, 669, 637, 635), (670, 668, 636, 638), (669, 671, 639, 637), (672, 670, 638, 640), (671, 673, 641, 639), (674, 672, 640, 642), (673, 675, 643, 641), (676, 674, 642, 644), (675, 677, 645, 643), (678, 676, 644, 646), (677, 679, 647, 645), (680, 678, 646, 648), (679, 681, 649, 647), (682, 680, 648, 650), (681, 683, 651, 649), (684, 682, 650, 652), (683, 685, 653, 651), (623, 684, 652, 660), (685, 622, 659, 653)])
me_cylinder.polygons.foreach_set('use_smooth', [0, 1, 1, 1, 0, 1, 1, 1, 0, 1, 1, 1, 0, 1, 1, 1, 0, 1, 1, 1, 0, 1, 1, 1, 0, 1, 1, 1, 0, 1, 1, 1, 0, 0, 0, 0, 0, 0, 0, 0, 0, 0, 0, 0, 0, 0, 0, 0, 0, 0, 0, 0, 0, 0, 0, 0, 1, 1, 1, 1, 1, 1, 1, 1, 0, 1, 1, 1, 0, 1, 1, 1, 0, 1, 1, 1, 0, 1, 1, 1, 0, 1, 1, 1, 0, 1, 1, 1, 0, 1, 1, 1, 0, 1, 1, 1, 0, 0, 0, 0, 0, 0, 0, 0, 0, 0, 0, 0, 0, 0, 0, 0, 0, 0, 0, 0, 0, 0, 0, 0, 1, 1, 1, 1, 1, 1, 1, 1, 0, 1, 1, 1, 0, 1, 1, 1, 0, 1, 1, 1, 0, 1, 1, 1, 0, 1, 1, 1, 0, 1, 1, 1, 0, 1, 1, 1, 0, 1, 1, 1, 0, 0, 0, 0, 0, 0, 0, 0, 0, 0, 0, 0, 0, 0, 0, 0, 0, 0, 0, 0, 0, 0, 0, 0, 1, 1, 1, 1, 1, 1, 1, 1, 0, 1, 1, 1, 0, 1, 1, 1, 0, 1, 1, 1, 0, 1, 1, 1, 0, 1, 1, 1, 0, 1, 1, 1, 0, 1, 1, 1, 0, 1, 1, 1, 0, 0, 0, 0, 0, 0, 0, 0, 0, 0, 0, 0, 0, 0, 0, 0, 0, 0, 0, 0, 0, 0, 0, 0, 1, 1, 1, 1, 1, 1, 1, 1, 0, 1, 1, 1, 0, 1, 1, 1, 0, 1, 1, 1, 0, 1, 1, 1, 0, 1, 1, 1, 0, 1, 1, 1, 0, 1, 1, 1, 0, 1, 1, 1, 0, 0, 0, 0, 0, 0, 0, 0, 0, 0, 0, 0, 0, 0, 0, 0, 0, 0, 0, 0, 0, 0, 0, 0, 1, 1, 1, 1, 1, 1, 1, 1, 0, 1, 1, 1, 0, 1, 1, 1, 0, 1, 1, 1, 0, 1, 1, 1, 0, 1, 1, 1, 0, 1, 1, 1, 0, 1, 1, 1, 0, 1, 1, 1, 0, 0, 0, 0, 0, 0, 0, 0, 0, 0, 0, 0, 0, 0, 0, 0, 0, 0, 0, 0, 0, 0, 0, 0, 1, 1, 1, 1, 1, 1, 1, 1, 0, 0, 1, 1, 1, 1, 0, 0, 1, 1, 1, 1, 0, 0, 1, 1, 1, 1, 0, 0, 1, 1, 1, 1, 0, 0, 1, 1, 1, 1, 0, 0, 1, 1, 1, 1, 0, 0, 1, 1, 1, 1, 0, 1, 1, 1, 1, 1, 0, 1, 1, 1, 1, 1, 1, 1, 1, 1, 1, 1, 1, 1, 1, 1, 1, 1, 1, 1, 1, 1, 1, 1, 1, 1, 1, 1, 1, 1, 1, 1, 0, 0, 0, 0, 0, 0, 0, 0, 0, 0, 0, 0, 0, 0, 0, 0, 0, 0, 0, 0, 0, 0, 0, 0, 0, 0, 0, 0, 0, 0, 0, 0, 1, 1, 1, 1, 1, 1, 1, 1, 1, 1, 1, 1, 1, 1, 1, 1, 0, 0, 0, 0, 0, 0, 0, 0, 0, 0, 0, 0, 0, 0, 0, 0, 0, 0, 0, 0, 0, 0, 0, 0, 0, 0, 0, 0, 0, 0, 0, 0, 1, 1, 1, 1, 1, 1, 1, 1, 1, 1, 1, 1, 1, 1, 1, 1, 1, 1, 1, 1, 1, 1, 1, 1, 1, 1, 1, 1, 1, 1, 1, 1, 0, 0, 0, 0, 0, 0, 0, 0, 0, 0, 0, 0, 0, 0, 0, 0, 0, 0, 0, 0, 0, 0, 0, 0, 0, 0, 0, 0, 0, 0, 0, 0, 1, 1, 1, 1, 1, 1, 1, 1, 1, 1, 1, 1, 1, 1, 1, 1, 1, 1, 1, 1, 1, 1, 1, 1, 1, 1, 1, 1, 1, 1, 1, 1, 0, 0, 0, 0, 0, 0, 0, 0, 0, 0, 0, 0, 0, 0, 0, 0, 0, 0, 0, 0, 0, 0, 0, 0, 0, 0, 0, 0, 0, 0, 0, 0])
me_cylinder.use_remesh_preserve_volume = False
me_cylinder.use_remesh_preserve_attributes = False
me_cylinder.use_mirror_vertex_groups = False
me_cylinder.update()

# ---- objects
ob_chaingun = bpy.data.objects.new('Chaingun', me_cylinder)
ob_lamp = bpy.data.objects.new('Lamp', light_lamp)
ob_camera = bpy.data.objects.new('Camera', cam_camera)

# ---- transforms, parenting, visibility, modifiers, constraints
ob_chaingun.location = (0.0, 0.0, 0.0)
ob_chaingun.lineart.crease_threshold = 0.0
_m = ob_chaingun.modifiers.new('Auto Smooth', 'NODES')
_m.node_group = ng_auto_smooth
_gi = [s.identifier for s in ng_auto_smooth.interface.items_tree if s.item_type == 'SOCKET' and s.in_out == 'INPUT']
_m[_gi[1]] = 0.5236  # Angle
ob_lamp.location = (4.076, 1.005, 5.904)
ob_lamp.rotation_euler = (0.6503, 0.05522, 1.866)
ob_lamp.lock_rotations_4d = False
ob_lamp.empty_display_type = 'ARROWS'
ob_lamp.color = (0.0, 0.0, 0.0, 0.0)
ob_lamp.lineart.crease_threshold = 0.0
ob_camera.location = (7.481, -6.508, 5.344)
ob_camera.rotation_euler = (1.109, 0.0, 0.8149)
ob_camera.lock_rotations_4d = False
ob_camera.empty_display_type = 'ARROWS'
ob_camera.color = (0.0, 0.0, 0.0, 0.0)
ob_camera.display_type = 'WIRE'
ob_camera.lineart.crease_threshold = 0.0

# ---- collection membership
col_collection_1.objects.link(ob_chaingun)
col_collection_1.objects.link(ob_lamp)
col_collection_1.objects.link(ob_camera)

# ---- scene / render settings (as saved in the file)
scene.camera = ob_camera
scene.frame_start = 1; scene.frame_end = 250; scene.frame_set(1)
scene.render.engine = 'BLENDER_EEVEE_NEXT'
scene.render.resolution_percentage = 50
scene.render.dither_intensity = 0.0
scene.cycles.use_denoising = False
scene.cycles.samples = 128
scene.cycles.sampling_pattern = 'TABULATED_SOBOL'
scene.cycles.use_adaptive_sampling = False
scene.cycles.use_light_tree = False
scene.cycles.blur_glossy = 0.0
scene.cycles.sample_clamp_indirect = 0.0
scene.view_settings.view_transform = 'Standard'
bpy.context.view_layer.update()
